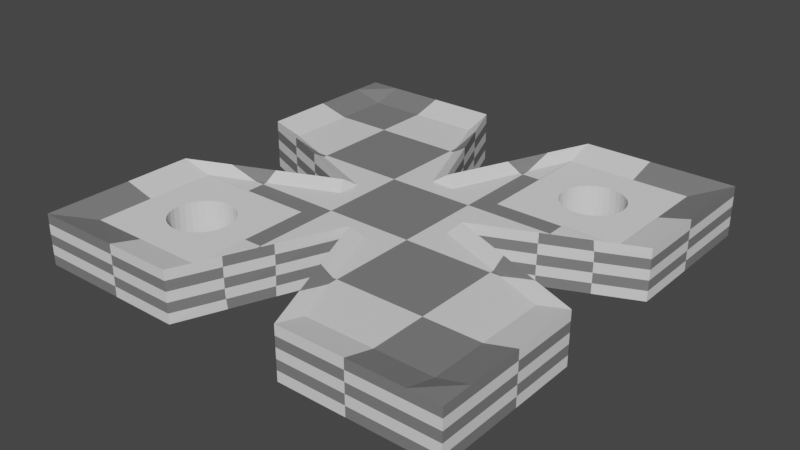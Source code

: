 # Source: Hole_2.blend  (saved by Blender 4.0.36; exported with 4.5.12 LTS)
import bpy
from mathutils import Matrix  # noqa: F401  (used for matrix-valued properties, if any)

bpy.ops.wm.read_factory_settings(use_empty=True)
scene = bpy.context.scene
scene.name = 'Scene'

# ---- collections
col_collection = bpy.data.collections.new('Collection'); scene.collection.children.link(col_collection)

# ---- materials (node trees are filled in below, after node groups)
mat_material = bpy.data.materials.new('Material')
mat_material.use_transparent_shadow = False

# ---- material node trees
mat_material.use_nodes = True; mat_material.node_tree.nodes.clear()
_N = mat_material.node_tree.nodes; _L = mat_material.node_tree.links
n0 = _N.new('ShaderNodeBsdfPrincipled'); n0.name = 'Principled BSDF'; n0.location = (10, 300)
n0.inputs[3].default_value = 1.45
n1 = _N.new('ShaderNodeOutputMaterial'); n1.name = 'Material Output'; n1.location = (300, 300)
n2 = _N.new('ShaderNodeTexChecker'); n2.name = 'Checker Texture'; n2.location = (-190, 280)
_L.new(n0.outputs[0], n1.inputs[0])
_L.new(n2.outputs[0], n0.inputs[0])
n1.is_active_output = True

# ---- world
world_world = bpy.data.worlds.new('World'); scene.world = world_world
world_world.use_nodes = True; world_world.node_tree.nodes.clear()
_N = world_world.node_tree.nodes; _L = world_world.node_tree.links
n0 = _N.new('ShaderNodeOutputWorld'); n0.name = 'World Output'; n0.location = (300, 300)
n1 = _N.new('ShaderNodeBackground'); n1.name = 'Background'; n1.location = (10, 300)
n1.inputs[0].default_value = (0.05088, 0.05088, 0.05088, 1.0)
_L.new(n1.outputs[0], n0.inputs[0])
n0.is_active_output = True
world_world.color = (0.05088, 0.05088, 0.05088)
world_world.use_sun_shadow = False
world_world.sun_shadow_jitter_overblur = 0.0

# ---- meshes
me_plane = bpy.data.meshes.new('Plane')
me_plane.from_pydata([(9.4, 4.099, 3.629), (15.59, -2.093, 3.629), (3.207, 10.29, 3.629), (9.4, 1.003, 3.629), (12.5, 4.099, 3.629), (9.4, 7.196, 3.629), (6.303, 4.099, 3.629), (15.59, 1.003, 3.629), (15.59, -5.19, 3.629), (12.5, -2.093, 3.629), (18.69, -2.093, 3.629), (3.207, -5.19, 3.629), (0.1108, -2.093, 3.629), (3.207, 13.39, 3.629), (3.207, 7.196, 3.629), (0.1108, 10.29, 3.629), (6.303, 10.29, 3.629), (15.59, 13.39, 3.629), (18.69, 10.29, 3.629), (18.69, 7.196, 3.629), (12.5, 7.196, 3.629), (12.5, 13.39, 3.629), (6.303, 7.196, 3.629), (0.1108, 7.196, 3.629), (0.1108, 13.39, 3.629), (6.303, -5.19, 3.629), (0.1108, -5.19, 3.629), (0.1108, 1.003, 3.629), (18.69, -5.19, 3.629), (12.5, -5.19, 3.629), (12.5, 1.003, 3.629), (18.69, 1.003, 3.629), (6.303, 1.003, 3.629), (6.303, 13.39, 3.629), (18.69, 13.39, 3.629), (-1.437, -2.093, 3.629), (-1.437, 10.29, 3.629), (-1.437, 7.196, 3.629), (-1.437, 13.39, 3.629), (-1.437, -5.19, 3.629), (-1.437, 1.003, 3.629), (15.59, -6.738, 3.629), (3.207, -6.738, 3.629), (6.303, -6.738, 3.629), (0.1108, -6.738, 3.629), (18.69, -6.738, 3.629), (12.5, -6.738, 3.629), (-1.437, -6.738, 3.629), (20.24, -2.093, 3.629), (20.24, 10.29, 3.629), (20.24, 7.196, 3.629), (20.24, -5.19, 3.629), (20.24, 1.003, 3.629), (20.24, 13.39, 3.629), (20.24, -6.738, 3.629), (3.207, 14.94, 3.629), (15.59, 14.94, 3.629), (12.5, 14.94, 3.629), (0.1108, 14.94, 3.629), (6.303, 14.94, 3.629), (18.69, 14.94, 3.629), (-1.437, 14.94, 3.629), (20.24, 14.94, 3.629), (9.4, 7.345, 3.629), (12.5, 7.196, 3.629), (12.5, 14.94, 3.633), (6.303, 7.196, 3.629), (9.4, 7.345, 3.629), (6.303, 14.94, 3.633), (6.303, 7.196, 3.629), (-1.437, 7.196, 3.629), (6.303, 4.099, 3.629), (6.303, 4.099, 3.629), (-1.437, 1.003, 3.629), (6.303, 1.003, 3.629), (13.1, 4.099, 3.629), (12.5, 1.003, 3.629), (20.24, 1.003, 3.629), (12.5, 7.196, 3.629), (13.1, 4.099, 3.629), (20.24, 7.196, 3.629), (6.303, 1.003, 3.629), (6.303, -6.738, 3.629), (9.4, 1.003, 3.629), (12.5, 1.003, 5.75), (12.5, 1.003, 3.629), (9.4, 1.003, 5.75), (9.4, 4.099, 5.75), (12.5, 4.099, 5.75), (15.59, -5.189, 5.75), (15.59, -2.093, 5.75), (18.69, -2.093, 5.75), (3.207, 7.196, 5.75), (3.207, 10.29, 5.75), (6.303, 10.29, 5.75), (9.4, 7.196, 5.75), (6.303, 4.099, 5.75), (15.59, 1.003, 5.75), (15.59, -6.738, 6.159), (12.5, -2.093, 5.75), (20.24, -2.093, 6.159), (3.207, -6.738, 6.159), (3.207, -5.189, 5.75), (3.207, 13.39, 5.75), (0.1108, 10.29, 5.75), (20.24, 10.29, 6.159), (18.69, 10.29, 5.75), (18.69, 7.196, 5.75), (20.24, 7.196, 6.159), (12.5, 7.196, 5.75), (15.59, 13.39, 5.75), (12.5, 13.39, 5.75), (6.303, 7.196, 5.75), (0.1108, 7.196, 5.75), (0.1108, 13.39, 5.75), (6.303, -6.738, 6.159), (6.303, -5.19, 5.75), (0.1108, -5.189, 5.75), (0.1108, -2.093, 5.75), (0.1108, -6.738, 6.159), (0.1108, 1.003, 5.75), (18.69, -5.189, 5.75), (18.69, -6.738, 6.159), (20.24, -5.189, 6.159), (12.5, -5.189, 5.75), (12.5, -6.738, 6.159), (12.5, 1.003, 5.75), (18.69, 1.003, 5.75), (20.24, 1.003, 6.159), (6.303, 1.003, 5.75), (6.303, 13.39, 5.75), (18.69, 13.39, 5.75), (20.24, 13.39, 6.159), (-1.437, -2.093, 6.159), (-1.437, 10.29, 6.159), (-1.437, 7.196, 6.159), (-1.437, 13.39, 6.159), (-1.437, -5.189, 6.159), (-1.437, 1.003, 6.159), (-1.437, 14.94, 6.159), (-1.437, -6.738, 6.159), (20.24, -6.738, 6.159), (20.24, 14.94, 6.159), (3.207, 14.94, 6.159), (15.59, 14.94, 6.159), (12.5, 14.94, 6.159), (0.1108, 14.94, 6.159), (6.303, 14.94, 6.159), (18.69, 14.94, 6.159), (9.4, 7.536, 6.159), (12.5, 7.196, 5.75), (12.5, 14.94, 6.163), (9.4, 7.536, 6.159), (6.303, 14.94, 6.163), (-1.437, 7.196, 6.159), (6.303, 7.196, 5.75), (6.016, 4.098, 6.155), (-1.437, 1.003, 6.155), (6.017, 4.099, 6.155), (6.303, 1.003, 5.75), (12.5, 1.003, 5.75), (12.83, 4.099, 6.159), (20.24, 1.003, 6.159), (12.83, 4.099, 6.159), (12.5, 7.196, 5.75), (20.24, 7.196, 6.159), (6.303, -6.738, 6.159), (6.303, 1.003, 5.75), (9.4, 0.7328, 6.159), (9.4, 0.7327, 6.159), (12.5, -6.738, 3.629), (9.4, 1.003, 3.629), (8.789, 7.196, 5.75), (10.02, 7.196, 5.75), (6.303, 4.698, 5.75), (6.303, 3.53, 5.75), (12.5, 3.505, 5.75), (12.5, 4.716, 5.75), (8.794, 1.003, 5.75), (10.0, 1.003, 5.75)], [], [(32, 6, 0, 3), (29, 9, 1, 8), (23, 15, 2, 14), (0, 5, 20, 4), (14, 2, 16, 22), (6, 22, 5, 0), (37, 36, 15, 23), (36, 38, 24, 15), (15, 24, 13, 2), (42, 11, 25, 43), (39, 35, 12, 26), (47, 39, 26, 44), (44, 26, 11, 42), (35, 40, 27, 12), (8, 1, 10, 28), (41, 8, 28, 45), (46, 29, 8, 41), (3, 0, 4, 30), (9, 30, 7, 1), (1, 7, 31, 10), (2, 13, 33, 16), (18, 34, 53, 49), (10, 31, 52, 48), (45, 28, 51, 54), (19, 18, 49, 50), (28, 10, 48, 51), (34, 60, 62, 53), (17, 56, 60, 34), (13, 55, 59, 33), (38, 61, 58, 24), (21, 57, 56, 17), (24, 58, 55, 13), (63, 65, 64), (66, 68, 67), (69, 71, 70), (72, 74, 73), (75, 77, 76), (78, 80, 79), (81, 83, 82), (85, 171, 169, 179, 84), (129, 86, 87, 96), (124, 89, 90, 99), (113, 92, 93, 104), (87, 88, 109, 95), (92, 112, 94, 93), (96, 87, 95, 172, 112), (135, 113, 104, 134), (134, 104, 114, 136), (104, 93, 103, 114), (101, 115, 116, 102), (137, 117, 118, 133), (140, 119, 117, 137), (119, 101, 102, 117), (133, 118, 120, 138), (89, 121, 91, 90), (98, 122, 121, 89), (125, 98, 89, 124), (86, 126, 88, 87), (99, 90, 97, 126), (90, 91, 127, 97), (93, 94, 130, 103), (106, 105, 132, 131), (91, 100, 128, 127), (122, 141, 123, 121), (107, 108, 105, 106), (121, 123, 100, 91), (131, 132, 142, 148), (110, 131, 148, 144), (103, 130, 147, 143), (136, 114, 146, 139), (111, 110, 144, 145), (114, 103, 143, 146), (151, 149, 173, 111), (173, 164, 111), (116, 178, 167), (160, 179, 124), (52, 128, 100, 48), (32, 6, 96, 129), (22, 14, 92, 112), (51, 123, 141, 54), (3, 32, 129, 86), (22, 5, 95, 172, 112), (74, 72, 158, 175, 159), (49, 105, 108, 50), (33, 16, 94, 130), (75, 76, 160, 176, 161), (48, 100, 123, 51), (14, 23, 113, 92), (62, 142, 132, 53), (18, 34, 131, 106), (77, 75, 161, 162), (34, 17, 110, 131), (78, 79, 163, 177, 164), (25, 43, 115, 116), (79, 80, 165, 163), (21, 57, 145, 111), (11, 25, 116, 102), (12, 26, 117, 118), (59, 33, 130, 147), (23, 37, 135, 113), (82, 83, 168, 166), (26, 11, 102, 117), (83, 81, 167, 178, 168), (60, 148, 142, 62), (27, 12, 118, 120), (56, 144, 148, 60), (40, 27, 120, 138), (55, 143, 147, 59), (35, 133, 138, 40), (171, 85, 170), (61, 139, 146, 58), (39, 137, 133, 35), (57, 145, 144, 56), (36, 134, 136, 38), (58, 146, 143, 55), (38, 136, 139, 61), (29, 9, 99, 124), (63, 64, 150, 173, 149), (37, 135, 134, 36), (46, 29, 124, 125), (47, 140, 137, 39), (65, 63, 149, 151), (41, 98, 125, 46), (4, 30, 126, 88), (19, 18, 106, 107), (155, 172, 130), (45, 122, 98, 41), (9, 30, 126, 99), (50, 19, 107, 108), (67, 68, 153, 152), (42, 101, 119, 44), (30, 3, 86, 126), (20, 4, 88, 109), (44, 119, 140, 47), (30, 7, 97, 126), (5, 20, 109, 95), (174, 155, 113), (43, 115, 101, 42), (17, 21, 111, 110), (70, 71, 156, 154), (54, 141, 122, 45), (7, 31, 127, 97), (16, 22, 112, 94), (71, 69, 155, 174, 156), (53, 132, 105, 49), (31, 52, 128, 127), (6, 22, 112, 96), (72, 73, 157, 158), (169, 171, 170, 125), (156, 174, 113, 154), (157, 120, 175, 158), (174, 158, 175, 96), (175, 120, 167), (166, 168, 178, 116), (169, 125, 124, 179), (178, 169, 179, 86), (160, 127, 176), (177, 107, 164), (165, 107, 177, 163), (176, 127, 162, 161), (163, 177, 88, 176), (152, 153, 130, 172), (95, 173, 152, 172), (79, 85, 4, 78), (67, 78, 5, 69)])
_uv = me_plane.uv_layers.new(name='UVMap')
_uv.uv.foreach_set('vector', [0.375, 0.375, 0.375, 0.5, 0.5, 0.5, 0.5, 0.375, 0.625, 0.125, 0.625, 0.25, 0.75, 0.25, 0.75, 0.125, 0.125, 0.625, 0.125, 0.75, 0.25, 0.75, 0.25, 0.625, 0.5, 0.5, 0.5, 0.625, 0.625, 0.625, 0.625, 0.5, 0.25, 0.625, 0.25, 0.75, 0.375, 0.75, 0.375, 0.625, 0.375, 0.5, 0.375, 0.625, 0.5, 0.625, 0.5, 0.5, 0.0625, 0.625, 0.0625, 0.75, 0.125, 0.75, 0.125, 0.625, 0.0625, 0.75, 0.0625, 0.875, 0.125, 0.875, 0.125, 0.75, 0.125, 0.75, 0.125, 0.875, 0.25, 0.875, 0.25, 0.75, 0.25, 0.0625, 0.25, 0.125, 0.375, 0.125, 0.375, 0.0625, 0.0625, 0.125, 0.0625, 0.25, 0.125, 0.25, 0.125, 0.125, 0.0625, 0.0625, 0.0625, 0.125, 0.125, 0.125, 0.125, 0.0625, 0.125, 0.0625, 0.125, 0.125, 0.25, 0.125, 0.25, 0.0625, 0.0625, 0.25, 0.0625, 0.375, 0.125, 0.375, 0.125, 0.25, 0.75, 0.125, 0.75, 0.25, 0.875, 0.25, 0.875, 0.125, 0.75, 0.0625, 0.75, 0.125, 0.875, 0.125, 0.875, 0.0625, 0.625, 0.0625, 0.625, 0.125, 0.75, 0.125, 0.75, 0.0625, 0.5, 0.375, 0.5, 0.5, 0.625, 0.5, 0.625, 0.375, 0.625, 0.25, 0.625, 0.375, 0.75, 0.375, 0.75, 0.25, 0.75, 0.25, 0.75, 0.375, 0.875, 0.375, 0.875, 0.25, 0.25, 0.75, 0.25, 0.875, 0.375, 0.875, 0.375, 0.75, 0.875, 0.75, 0.875, 0.875, 0.9375, 0.875, 0.9375, 0.75, 0.875, 0.25, 0.875, 0.375, 0.9375, 0.375, 0.9375, 0.25, 0.875, 0.0625, 0.875, 0.125, 0.9375, 0.125, 0.9375, 0.0625, 0.875, 0.625, 0.875, 0.75, 0.9375, 0.75, 0.9375, 0.625, 0.875, 0.125, 0.875, 0.25, 0.9375, 0.25, 0.9375, 0.125, 0.875, 0.875, 0.875, 0.9375, 0.9375, 0.9375, 0.9375, 0.875, 0.75, 0.875, 0.75, 0.9375, 0.875, 0.9375, 0.875, 0.875, 0.25, 0.875, 0.25, 0.9375, 0.375, 0.9375, 0.375, 0.875, 0.0625, 0.875, 0.0625, 0.9375, 0.125, 0.9375, 0.125, 0.875, 0.625, 0.875, 0.625, 0.9375, 0.75, 0.9375, 0.75, 0.875, 0.125, 0.875, 0.125, 0.9375, 0.25, 0.9375, 0.25, 0.875, 0.0, 0.0, 1.0, 1.0, 1.0, 0.0, 0.0, 0.0, 1.0, 1.0, 1.0, 0.0, 0.0, 0.0, 1.0, 1.0, 1.0, 0.0, 0.0, 0.0, 1.0, 1.0, 1.0, 0.0, 0.0, 0.0, 1.0, 1.0, 1.0, 0.0, 0.0, 0.0, 1.0, 1.0, 1.0, 0.0, 0.0, 0.0, 1.0, 1.0, 1.0, 0.0, 1.0, 1.0, 0.0, 0.0, 0.0, 0.0, 0.5, 0.5, 1.0, 1.0, 0.375, 0.375, 0.5, 0.375, 0.5, 0.5, 0.375, 0.5, 0.625, 0.125, 0.75, 0.125, 0.75, 0.25, 0.625, 0.25, 0.125, 0.625, 0.25, 0.625, 0.25, 0.75, 0.125, 0.75, 0.5, 0.5, 0.625, 0.5, 0.625, 0.625, 0.5, 0.625, 0.25, 0.625, 0.375, 0.625, 0.375, 0.75, 0.25, 0.75, 0.375, 0.5, 0.5, 0.5, 0.5, 0.625, 0.4375, 0.625, 0.375, 0.625, 0.0625, 0.625, 0.125, 0.625, 0.125, 0.75, 0.0625, 0.75, 0.0625, 0.75, 0.125, 0.75, 0.125, 0.875, 0.0625, 0.875, 0.125, 0.75, 0.25, 0.75, 0.25, 0.875, 0.125, 0.875, 0.25, 0.0625, 0.375, 0.0625, 0.375, 0.125, 0.25, 0.125, 0.0625, 0.125, 0.125, 0.125, 0.125, 0.25, 0.0625, 0.25, 0.0625, 0.0625, 0.125, 0.0625, 0.125, 0.125, 0.0625, 0.125, 0.125, 0.0625, 0.25, 0.0625, 0.25, 0.125, 0.125, 0.125, 0.0625, 0.25, 0.125, 0.25, 0.125, 0.375, 0.0625, 0.375, 0.75, 0.125, 0.875, 0.125, 0.875, 0.25, 0.75, 0.25, 0.75, 0.0625, 0.875, 0.0625, 0.875, 0.125, 0.75, 0.125, 0.625, 0.0625, 0.75, 0.0625, 0.75, 0.125, 0.625, 0.125, 0.5, 0.375, 0.625, 0.375, 0.625, 0.5, 0.5, 0.5, 0.625, 0.25, 0.75, 0.25, 0.75, 0.375, 0.625, 0.375, 0.75, 0.25, 0.875, 0.25, 0.875, 0.375, 0.75, 0.375, 0.25, 0.75, 0.375, 0.75, 0.375, 0.875, 0.25, 0.875, 0.875, 0.75, 0.9375, 0.75, 0.9375, 0.875, 0.875, 0.875, 0.875, 0.25, 0.9375, 0.25, 0.9375, 0.375, 0.875, 0.375, 0.875, 0.0625, 0.9375, 0.0625, 0.9375, 0.125, 0.875, 0.125, 0.875, 0.625, 0.9375, 0.625, 0.9375, 0.75, 0.875, 0.75, 0.875, 0.125, 0.9375, 0.125, 0.9375, 0.25, 0.875, 0.25, 0.875, 0.875, 0.9375, 0.875, 0.9375, 0.9375, 0.875, 0.9375, 0.75, 0.875, 0.875, 0.875, 0.875, 0.9375, 0.75, 0.9375, 0.25, 0.875, 0.375, 0.875, 0.375, 0.9375, 0.25, 0.9375, 0.0625, 0.875, 0.125, 0.875, 0.125, 0.9375, 0.0625, 0.9375, 0.625, 0.875, 0.75, 0.875, 0.75, 0.9375, 0.625, 0.9375, 0.125, 0.875, 0.25, 0.875, 0.25, 0.9375, 0.125, 0.9375, 1.0, 1.0, 0.0, 0.0, 0.0, 0.0, 0.0, 0.0, 0.0, 0.0, 0.0, 0.0, 0.0, 0.0, 0.0, 0.0, 0.5, 0.5, 0.0, 0.0, 0.0, 0.0, 0.0, 0.0, 0.0, 0.0, 0.9375, 0.375, 0.9375, 0.375, 0.9375, 0.25, 0.9375, 0.25, 0.375, 0.375, 0.375, 0.5, 0.375, 0.5, 0.375, 0.375, 0.375, 0.625, 0.25, 0.625, 0.25, 0.625, 0.375, 0.625, 0.9375, 0.125, 0.9375, 0.125, 0.9375, 0.0625, 0.9375, 0.0625, 0.5, 0.375, 0.375, 0.375, 0.375, 0.375, 0.5, 0.375, 0.375, 0.625, 0.5, 0.625, 0.5, 0.625, 0.4375, 0.625, 0.375, 0.625, 1.0, 1.0, 0.0, 0.0, 0.0, 0.0, 0.5, 0.5, 1.0, 1.0, 0.9375, 0.75, 0.9375, 0.75, 0.9375, 0.625, 0.9375, 0.625, 0.375, 0.875, 0.375, 0.75, 0.375, 0.75, 0.375, 0.875, 0.0, 0.0, 1.0, 0.0, 1.0, 0.0, 0.5, 0.0, 0.0, 0.0, 0.9375, 0.25, 0.9375, 0.25, 0.9375, 0.125, 0.9375, 0.125, 0.25, 0.625, 0.125, 0.625, 0.125, 0.625, 0.25, 0.625, 0.9375, 0.9375, 0.9375, 0.9375, 0.9375, 0.875, 0.9375, 0.875, 0.875, 0.75, 0.875, 0.875, 0.875, 0.875, 0.875, 0.75, 1.0, 1.0, 0.0, 0.0, 0.0, 0.0, 1.0, 1.0, 0.875, 0.875, 0.75, 0.875, 0.75, 0.875, 0.875, 0.875, 0.0, 0.0, 1.0, 0.0, 1.0, 0.0, 0.5, 0.0, 0.0, 0.0, 0.375, 0.125, 0.375, 0.0625, 0.375, 0.0625, 0.375, 0.125, 1.0, 0.0, 1.0, 1.0, 1.0, 1.0, 1.0, 0.0, 0.625, 0.875, 0.625, 0.9375, 0.625, 0.9375, 0.625, 0.875, 0.25, 0.125, 0.375, 0.125, 0.375, 0.125, 0.25, 0.125, 0.125, 0.25, 0.125, 0.125, 0.125, 0.125, 0.125, 0.25, 0.375, 0.9375, 0.375, 0.875, 0.375, 0.875, 0.375, 0.9375, 0.125, 0.625, 0.0625, 0.625, 0.0625, 0.625, 0.125, 0.625, 1.0, 0.0, 1.0, 1.0, 1.0, 1.0, 1.0, 0.0, 0.125, 0.125, 0.25, 0.125, 0.25, 0.125, 0.125, 0.125, 1.0, 1.0, 0.0, 0.0, 0.0, 0.0, 0.5, 0.5, 1.0, 1.0, 0.875, 0.9375, 0.875, 0.9375, 0.9375, 0.9375, 0.9375, 0.9375, 0.125, 0.375, 0.125, 0.25, 0.125, 0.25, 0.125, 0.375, 0.75, 0.9375, 0.75, 0.9375, 0.875, 0.9375, 0.875, 0.9375, 0.0625, 0.375, 0.125, 0.375, 0.125, 0.375, 0.0625, 0.375, 0.25, 0.9375, 0.25, 0.9375, 0.375, 0.9375, 0.375, 0.9375, 0.0625, 0.25, 0.0625, 0.25, 0.0625, 0.375, 0.0625, 0.375, 0.0, 0.0, 1.0, 1.0, 1.0, 0.0, 0.0625, 0.9375, 0.0625, 0.9375, 0.125, 0.9375, 0.125, 0.9375, 0.0625, 0.125, 0.0625, 0.125, 0.0625, 0.25, 0.0625, 0.25, 0.625, 0.9375, 0.625, 0.9375, 0.75, 0.9375, 0.75, 0.9375, 0.0625, 0.75, 0.0625, 0.75, 0.0625, 0.875, 0.0625, 0.875, 0.125, 0.9375, 0.125, 0.9375, 0.25, 0.9375, 0.25, 0.9375, 0.0625, 0.875, 0.0625, 0.875, 0.0625, 0.9375, 0.0625, 0.9375, 0.625, 0.125, 0.625, 0.25, 0.625, 0.25, 0.625, 0.125, 0.0, 0.0, 1.0, 0.0, 1.0, 0.0, 0.5, 0.0, 0.0, 0.0, 0.0625, 0.625, 0.0625, 0.625, 0.0625, 0.75, 0.0625, 0.75, 0.625, 0.0625, 0.625, 0.125, 0.625, 0.125, 0.625, 0.0625, 0.0625, 0.0625, 0.0625, 0.0625, 0.0625, 0.125, 0.0625, 0.125, 1.0, 1.0, 0.0, 0.0, 0.0, 0.0, 1.0, 1.0, 0.75, 0.0625, 0.75, 0.0625, 0.625, 0.0625, 0.625, 0.0625, 0.625, 0.5, 0.625, 0.375, 0.625, 0.375, 0.625, 0.5, 0.875, 0.625, 0.875, 0.75, 0.875, 0.75, 0.875, 0.625, 0.0, 0.0, 0.0, 0.0, 0.0, 0.0, 0.875, 0.0625, 0.875, 0.0625, 0.75, 0.0625, 0.75, 0.0625, 0.625, 0.25, 0.625, 0.375, 0.625, 0.375, 0.625, 0.25, 0.9375, 0.625, 0.875, 0.625, 0.875, 0.625, 0.9375, 0.625, 1.0, 0.0, 1.0, 1.0, 1.0, 1.0, 1.0, 0.0, 0.25, 0.0625, 0.25, 0.0625, 0.125, 0.0625, 0.125, 0.0625, 0.625, 0.375, 0.5, 0.375, 0.5, 0.375, 0.625, 0.375, 0.625, 0.625, 0.625, 0.5, 0.625, 0.5, 0.625, 0.625, 0.125, 0.0625, 0.125, 0.0625, 0.0625, 0.0625, 0.0625, 0.0625, 0.625, 0.375, 0.75, 0.375, 0.75, 0.375, 0.625, 0.375, 0.5, 0.625, 0.625, 0.625, 0.625, 0.625, 0.5, 0.625, 0.5, 0.5, 0.0, 0.0, 0.0, 0.0, 0.375, 0.0625, 0.375, 0.0625, 0.25, 0.0625, 0.25, 0.0625, 0.75, 0.875, 0.625, 0.875, 0.625, 0.875, 0.75, 0.875, 1.0, 0.0, 1.0, 1.0, 1.0, 1.0, 1.0, 0.0, 0.9375, 0.0625, 0.9375, 0.0625, 0.875, 0.0625, 0.875, 0.0625, 0.75, 0.375, 0.875, 0.375, 0.875, 0.375, 0.75, 0.375, 0.375, 0.75, 0.375, 0.625, 0.375, 0.625, 0.375, 0.75, 1.0, 1.0, 0.0, 0.0, 0.0, 0.0, 0.5, 0.5, 1.0, 1.0, 0.9375, 0.875, 0.9375, 0.875, 0.9375, 0.75, 0.9375, 0.75, 0.875, 0.375, 0.9375, 0.375, 0.9375, 0.375, 0.875, 0.375, 0.375, 0.5, 0.375, 0.625, 0.375, 0.625, 0.375, 0.5, 0.0, 0.0, 1.0, 0.0, 1.0, 0.0, 0.0, 0.0, 0.0, 0.0, 0.0, 0.0, 1.0, 0.0, 0.0, 0.0, 1.0, 1.0, 0.5, 0.5, 0.0, 0.0, 1.0, 0.0, 0.0, 0.0, 0.0, 0.0, 0.0, 0.0, 0.0, 0.0, 0.0, 0.0, 0.0, 0.0, 0.5, 0.5, 0.0, 0.0, 0.0, 0.0, 0.0, 0.0, 0.0, 0.0, 1.0, 0.0, 1.0, 1.0, 0.5, 0.5, 0.0, 0.0, 0.0, 0.0, 0.0, 0.0, 0.0, 0.0, 0.0, 0.0, 0.0, 0.0, 0.0, 0.0, 0.5, 0.5, 0.0, 0.0, 1.0, 0.0, 0.0, 0.0, 0.5, 0.0, 0.5, 0.0, 0.0, 0.0, 0.0, 0.0, 1.0, 1.0, 0.0, 0.0, 0.5, 0.0, 1.0, 0.0, 0.5, 0.0, 0.0, 0.0, 1.0, 1.0, 0.0, 0.0, 1.0, 0.0, 0.5, 0.0, 0.0, 0.0, 0.0, 0.0, 1.0, 0.0, 1.0, 1.0, 0.0, 0.0, 0.0, 0.0, 0.0, 0.0, 0.0, 0.0, 0.0, 0.0, 0.0, 0.0, 1.0, 0.0, 0.0, 0.0, 0.0, 0.0, 0.0, 0.0, 0.0, 0.0, 0.0, 0.0, 0.0, 0.0, 0.0, 0.0])
_uv.active_render = True
_uv = me_plane.uv_layers.new(name='UVMap.001')
_uv.uv.foreach_set('vector', [0.375, 0.375, 0.375, 0.5, 0.5, 0.5, 0.5, 0.375, 0.625, 0.125, 0.625, 0.25, 0.75, 0.25, 0.75, 0.125, 0.125, 0.625, 0.125, 0.75, 0.25, 0.75, 0.25, 0.625, 0.5, 0.5, 0.5, 0.625, 0.625, 0.625, 0.625, 0.5, 0.25, 0.625, 0.25, 0.75, 0.375, 0.75, 0.375, 0.625, 0.375, 0.5, 0.375, 0.625, 0.5, 0.625, 0.5, 0.5, 0.0625, 0.625, 0.0625, 0.75, 0.125, 0.75, 0.125, 0.625, 0.0625, 0.75, 0.0625, 0.875, 0.125, 0.875, 0.125, 0.75, 0.125, 0.75, 0.125, 0.875, 0.25, 0.875, 0.25, 0.75, 0.25, 0.0625, 0.25, 0.125, 0.375, 0.125, 0.375, 0.0625, 0.0625, 0.125, 0.0625, 0.25, 0.125, 0.25, 0.125, 0.125, 0.0625, 0.0625, 0.0625, 0.125, 0.125, 0.125, 0.125, 0.0625, 0.125, 0.0625, 0.125, 0.125, 0.25, 0.125, 0.25, 0.0625, 0.0625, 0.25, 0.0625, 0.375, 0.125, 0.375, 0.125, 0.25, 0.75, 0.125, 0.75, 0.25, 0.875, 0.25, 0.875, 0.125, 0.75, 0.0625, 0.75, 0.125, 0.875, 0.125, 0.875, 0.0625, 0.625, 0.0625, 0.625, 0.125, 0.75, 0.125, 0.75, 0.0625, 0.5, 0.375, 0.5, 0.5, 0.625, 0.5, 0.625, 0.375, 0.625, 0.25, 0.625, 0.375, 0.75, 0.375, 0.75, 0.25, 0.75, 0.25, 0.75, 0.375, 0.875, 0.375, 0.875, 0.25, 0.25, 0.75, 0.25, 0.875, 0.375, 0.875, 0.375, 0.75, 0.875, 0.75, 0.875, 0.875, 0.9375, 0.875, 0.9375, 0.75, 0.875, 0.25, 0.875, 0.375, 0.9375, 0.375, 0.9375, 0.25, 0.875, 0.0625, 0.875, 0.125, 0.9375, 0.125, 0.9375, 0.0625, 0.875, 0.625, 0.875, 0.75, 0.9375, 0.75, 0.9375, 0.625, 0.875, 0.125, 0.875, 0.25, 0.9375, 0.25, 0.9375, 0.125, 0.875, 0.875, 0.875, 0.9375, 0.9375, 0.9375, 0.9375, 0.875, 0.75, 0.875, 0.75, 0.9375, 0.875, 0.9375, 0.875, 0.875, 0.25, 0.875, 0.25, 0.9375, 0.375, 0.9375, 0.375, 0.875, 0.0625, 0.875, 0.0625, 0.9375, 0.125, 0.9375, 0.125, 0.875, 0.625, 0.875, 0.625, 0.9375, 0.75, 0.9375, 0.75, 0.875, 0.125, 0.875, 0.125, 0.9375, 0.25, 0.9375, 0.25, 0.875, 0.0, 0.0, 1.0, 1.0, 1.0, 0.0, 0.0, 0.0, 1.0, 1.0, 1.0, 0.0, 0.0, 0.0, 1.0, 1.0, 1.0, 0.0, 0.0, 0.0, 1.0, 1.0, 1.0, 0.0, 0.0, 0.0, 1.0, 1.0, 1.0, 0.0, 0.0, 0.0, 1.0, 1.0, 1.0, 0.0, 0.0, 0.0, 1.0, 1.0, 1.0, 0.0, 1.0, 1.0, 0.0, 0.0, 0.0, 0.0, 0.5, 0.5, 1.0, 1.0, 0.375, 0.375, 0.5, 0.375, 0.5, 0.5, 0.375, 0.5, 0.625, 0.125, 0.75, 0.125, 0.75, 0.25, 0.625, 0.25, 0.125, 0.625, 0.25, 0.625, 0.25, 0.75, 0.125, 0.75, 0.5, 0.5, 0.625, 0.5, 0.625, 0.625, 0.5, 0.625, 0.25, 0.625, 0.375, 0.625, 0.375, 0.75, 0.25, 0.75, 0.375, 0.5, 0.5, 0.5, 0.5, 0.625, 0.4375, 0.625, 0.375, 0.625, 0.0625, 0.625, 0.125, 0.625, 0.125, 0.75, 0.0625, 0.75, 0.0625, 0.75, 0.125, 0.75, 0.125, 0.875, 0.0625, 0.875, 0.125, 0.75, 0.25, 0.75, 0.25, 0.875, 0.125, 0.875, 0.25, 0.0625, 0.375, 0.0625, 0.375, 0.125, 0.25, 0.125, 0.0625, 0.125, 0.125, 0.125, 0.125, 0.25, 0.0625, 0.25, 0.0625, 0.0625, 0.125, 0.0625, 0.125, 0.125, 0.0625, 0.125, 0.125, 0.0625, 0.25, 0.0625, 0.25, 0.125, 0.125, 0.125, 0.0625, 0.25, 0.125, 0.25, 0.125, 0.375, 0.0625, 0.375, 0.75, 0.125, 0.875, 0.125, 0.875, 0.25, 0.75, 0.25, 0.75, 0.0625, 0.875, 0.0625, 0.875, 0.125, 0.75, 0.125, 0.625, 0.0625, 0.75, 0.0625, 0.75, 0.125, 0.625, 0.125, 0.5, 0.375, 0.625, 0.375, 0.625, 0.5, 0.5, 0.5, 0.625, 0.25, 0.75, 0.25, 0.75, 0.375, 0.625, 0.375, 0.75, 0.25, 0.875, 0.25, 0.875, 0.375, 0.75, 0.375, 0.25, 0.75, 0.375, 0.75, 0.375, 0.875, 0.25, 0.875, 0.875, 0.75, 0.9375, 0.75, 0.9375, 0.875, 0.875, 0.875, 0.875, 0.25, 0.9375, 0.25, 0.9375, 0.375, 0.875, 0.375, 0.875, 0.0625, 0.9375, 0.0625, 0.9375, 0.125, 0.875, 0.125, 0.875, 0.625, 0.9375, 0.625, 0.9375, 0.75, 0.875, 0.75, 0.875, 0.125, 0.9375, 0.125, 0.9375, 0.25, 0.875, 0.25, 0.875, 0.875, 0.9375, 0.875, 0.9375, 0.9375, 0.875, 0.9375, 0.75, 0.875, 0.875, 0.875, 0.875, 0.9375, 0.75, 0.9375, 0.25, 0.875, 0.375, 0.875, 0.375, 0.9375, 0.25, 0.9375, 0.0625, 0.875, 0.125, 0.875, 0.125, 0.9375, 0.0625, 0.9375, 0.625, 0.875, 0.75, 0.875, 0.75, 0.9375, 0.625, 0.9375, 0.125, 0.875, 0.25, 0.875, 0.25, 0.9375, 0.125, 0.9375, 1.0, 1.0, 0.0, 0.0, 0.0, 0.0, 0.0, 0.0, 0.0, 0.0, 0.0, 0.0, 0.0, 0.0, 0.0, 0.0, 0.5, 0.5, 0.0, 0.0, 0.0, 0.0, 0.0, 0.0, 0.0, 0.0, 0.9375, 0.375, 0.9375, 0.375, 0.9375, 0.25, 0.9375, 0.25, 0.375, 0.375, 0.375, 0.5, 0.375, 0.5, 0.375, 0.375, 0.375, 0.625, 0.25, 0.625, 0.25, 0.625, 0.375, 0.625, 0.9375, 0.125, 0.9375, 0.125, 0.9375, 0.0625, 0.9375, 0.0625, 0.5, 0.375, 0.375, 0.375, 0.375, 0.375, 0.5, 0.375, 0.375, 0.625, 0.5, 0.625, 0.5, 0.625, 0.4375, 0.625, 0.375, 0.625, 1.0, 1.0, 0.0, 0.0, 0.0, 0.0, 0.5, 0.5, 1.0, 1.0, 0.9375, 0.75, 0.9375, 0.75, 0.9375, 0.625, 0.9375, 0.625, 0.375, 0.875, 0.375, 0.75, 0.375, 0.75, 0.375, 0.875, 0.0, 0.0, 1.0, 0.0, 1.0, 0.0, 0.5, 0.0, 0.0, 0.0, 0.9375, 0.25, 0.9375, 0.25, 0.9375, 0.125, 0.9375, 0.125, 0.25, 0.625, 0.125, 0.625, 0.125, 0.625, 0.25, 0.625, 0.9375, 0.9375, 0.9375, 0.9375, 0.9375, 0.875, 0.9375, 0.875, 0.875, 0.75, 0.875, 0.875, 0.875, 0.875, 0.875, 0.75, 1.0, 1.0, 0.0, 0.0, 0.0, 0.0, 1.0, 1.0, 0.875, 0.875, 0.75, 0.875, 0.75, 0.875, 0.875, 0.875, 0.0, 0.0, 1.0, 0.0, 1.0, 0.0, 0.5, 0.0, 0.0, 0.0, 0.375, 0.125, 0.375, 0.0625, 0.375, 0.0625, 0.375, 0.125, 1.0, 0.0, 1.0, 1.0, 1.0, 1.0, 1.0, 0.0, 0.625, 0.875, 0.625, 0.9375, 0.625, 0.9375, 0.625, 0.875, 0.25, 0.125, 0.375, 0.125, 0.375, 0.125, 0.25, 0.125, 0.125, 0.25, 0.125, 0.125, 0.125, 0.125, 0.125, 0.25, 0.375, 0.9375, 0.375, 0.875, 0.375, 0.875, 0.375, 0.9375, 0.125, 0.625, 0.0625, 0.625, 0.0625, 0.625, 0.125, 0.625, 1.0, 0.0, 1.0, 1.0, 1.0, 1.0, 1.0, 0.0, 0.125, 0.125, 0.25, 0.125, 0.25, 0.125, 0.125, 0.125, 1.0, 1.0, 0.0, 0.0, 0.0, 0.0, 0.5, 0.5, 1.0, 1.0, 0.875, 0.9375, 0.875, 0.9375, 0.9375, 0.9375, 0.9375, 0.9375, 0.125, 0.375, 0.125, 0.25, 0.125, 0.25, 0.125, 0.375, 0.75, 0.9375, 0.75, 0.9375, 0.875, 0.9375, 0.875, 0.9375, 0.0625, 0.375, 0.125, 0.375, 0.125, 0.375, 0.0625, 0.375, 0.25, 0.9375, 0.25, 0.9375, 0.375, 0.9375, 0.375, 0.9375, 0.0625, 0.25, 0.0625, 0.25, 0.0625, 0.375, 0.0625, 0.375, 0.0, 0.0, 1.0, 1.0, 1.0, 0.0, 0.0625, 0.9375, 0.0625, 0.9375, 0.125, 0.9375, 0.125, 0.9375, 0.0625, 0.125, 0.0625, 0.125, 0.0625, 0.25, 0.0625, 0.25, 0.625, 0.9375, 0.625, 0.9375, 0.75, 0.9375, 0.75, 0.9375, 0.0625, 0.75, 0.0625, 0.75, 0.0625, 0.875, 0.0625, 0.875, 0.125, 0.9375, 0.125, 0.9375, 0.25, 0.9375, 0.25, 0.9375, 0.0625, 0.875, 0.0625, 0.875, 0.0625, 0.9375, 0.0625, 0.9375, 0.625, 0.125, 0.625, 0.25, 0.625, 0.25, 0.625, 0.125, 0.0, 0.0, 1.0, 0.0, 1.0, 0.0, 0.5, 0.0, 0.0, 0.0, 0.0625, 0.625, 0.0625, 0.625, 0.0625, 0.75, 0.0625, 0.75, 0.625, 0.0625, 0.625, 0.125, 0.625, 0.125, 0.625, 0.0625, 0.0625, 0.0625, 0.0625, 0.0625, 0.0625, 0.125, 0.0625, 0.125, 1.0, 1.0, 0.0, 0.0, 0.0, 0.0, 1.0, 1.0, 0.75, 0.0625, 0.75, 0.0625, 0.625, 0.0625, 0.625, 0.0625, 0.625, 0.5, 0.625, 0.375, 0.625, 0.375, 0.625, 0.5, 0.875, 0.625, 0.875, 0.75, 0.875, 0.75, 0.875, 0.625, 0.0, 0.0, 0.0, 0.0, 0.0, 0.0, 0.875, 0.0625, 0.875, 0.0625, 0.75, 0.0625, 0.75, 0.0625, 0.625, 0.25, 0.625, 0.375, 0.625, 0.375, 0.625, 0.25, 0.9375, 0.625, 0.875, 0.625, 0.875, 0.625, 0.9375, 0.625, 1.0, 0.0, 1.0, 1.0, 1.0, 1.0, 1.0, 0.0, 0.25, 0.0625, 0.25, 0.0625, 0.125, 0.0625, 0.125, 0.0625, 0.625, 0.375, 0.5, 0.375, 0.5, 0.375, 0.625, 0.375, 0.625, 0.625, 0.625, 0.5, 0.625, 0.5, 0.625, 0.625, 0.125, 0.0625, 0.125, 0.0625, 0.0625, 0.0625, 0.0625, 0.0625, 0.625, 0.375, 0.75, 0.375, 0.75, 0.375, 0.625, 0.375, 0.5, 0.625, 0.625, 0.625, 0.625, 0.625, 0.5, 0.625, 0.5, 0.5, 0.0, 0.0, 0.0, 0.0, 0.375, 0.0625, 0.375, 0.0625, 0.25, 0.0625, 0.25, 0.0625, 0.75, 0.875, 0.625, 0.875, 0.625, 0.875, 0.75, 0.875, 1.0, 0.0, 1.0, 1.0, 1.0, 1.0, 1.0, 0.0, 0.9375, 0.0625, 0.9375, 0.0625, 0.875, 0.0625, 0.875, 0.0625, 0.75, 0.375, 0.875, 0.375, 0.875, 0.375, 0.75, 0.375, 0.375, 0.75, 0.375, 0.625, 0.375, 0.625, 0.375, 0.75, 1.0, 1.0, 0.0, 0.0, 0.0, 0.0, 0.5, 0.5, 1.0, 1.0, 0.9375, 0.875, 0.9375, 0.875, 0.9375, 0.75, 0.9375, 0.75, 0.875, 0.375, 0.9375, 0.375, 0.9375, 0.375, 0.875, 0.375, 0.375, 0.5, 0.375, 0.625, 0.375, 0.625, 0.375, 0.5, 0.0, 0.0, 1.0, 0.0, 1.0, 0.0, 0.0, 0.0, 0.0, 0.0, 0.0, 0.0, 1.0, 0.0, 0.0, 0.0, 1.0, 1.0, 0.5, 0.5, 0.0, 0.0, 1.0, 0.0, 0.0, 0.0, 0.0, 0.0, 0.0, 0.0, 0.0, 0.0, 0.0, 0.0, 0.0, 0.0, 0.5, 0.5, 0.0, 0.0, 0.0, 0.0, 0.0, 0.0, 0.0, 0.0, 1.0, 0.0, 1.0, 1.0, 0.5, 0.5, 0.0, 0.0, 0.0, 0.0, 0.0, 0.0, 0.0, 0.0, 0.0, 0.0, 0.0, 0.0, 0.0, 0.0, 0.5, 0.5, 0.0, 0.0, 1.0, 0.0, 0.0, 0.0, 0.5, 0.0, 0.5, 0.0, 0.0, 0.0, 0.0, 0.0, 1.0, 1.0, 0.0, 0.0, 0.5, 0.0, 1.0, 0.0, 0.5, 0.0, 0.0, 0.0, 1.0, 1.0, 0.0, 0.0, 1.0, 0.0, 0.5, 0.0, 0.0, 0.0, 0.0, 0.0, 1.0, 0.0, 1.0, 1.0, 0.0, 0.0, 0.0, 0.0, 0.0, 0.0, 0.0, 0.0, 0.0, 0.0, 0.0, 0.0, 1.0, 0.0, 0.0, 0.0, 0.0, 0.0, 0.0, 0.0, 0.0, 0.0, 0.0, 0.0, 0.0, 0.0, 0.0, 0.0])
me_plane.materials.append(mat_material)
me_plane.update()
me_plane_001 = bpy.data.meshes.new('Plane.001')
me_plane_001.from_pydata([(-0.5, -0.25, 0.0), (-0.5, -0.75, 0.0), (-0.75, -0.5, 0.0), (-0.25, -0.5, 0.0), (-0.25, -0.75, 0.0), (-0.75, -0.75, 0.0), (-0.75, -0.25, 0.0), (-0.25, -0.25, 0.0), (-0.4982, -0.3737, -0.004276), (-0.5227, -0.3761, -0.004276), (-0.5463, -0.3833, -0.004276), (-0.5681, -0.3949, -0.004276), (-0.5872, -0.4106, -0.004276), (-0.6028, -0.4297, -0.004276), (-0.6145, -0.4514, -0.004276), (-0.6216, -0.4751, -0.004276), (-0.6241, -0.4996, -0.004276), (-0.6216, -0.5242, -0.004276), (-0.6145, -0.5478, -0.004276), (-0.6028, -0.5696, -0.004276), (-0.5872, -0.5886, -0.004276), (-0.5681, -0.6043, -0.004276), (-0.5463, -0.6159, -0.004276), (-0.5227, -0.6231, -0.004276), (-0.4982, -0.6255, -0.004276), (-0.4736, -0.6231, -0.004276), (-0.45, -0.6159, -0.004276), (-0.4282, -0.6043, -0.004276), (-0.4091, -0.5886, -0.004276), (-0.3935, -0.5696, -0.004276), (-0.3818, -0.5478, -0.004276), (-0.3747, -0.5242, -0.004276), (-0.3723, -0.4996, -0.004276), (-0.3747, -0.4751, -0.004276), (-0.3818, -0.4514, -0.004276), (-0.3935, -0.4297, -0.004276), (-0.4091, -0.4106, -0.004276), (-0.4282, -0.3949, -0.004276), (-0.45, -0.3833, -0.004276), (-0.4736, -0.3761, -0.004276), (-0.5, -0.25, 2.117), (-0.5, -0.75, 2.117), (-0.75, -0.5, 2.117), (-0.25, -0.5, 2.117), (-0.25, -0.75, 2.117), (-0.75, -0.75, 2.117), (-0.75, -0.25, 2.117), (-0.25, -0.25, 2.117), (-0.4982, -0.3737, 2.113), (-0.5227, -0.3761, 2.113), (-0.5463, -0.3833, 2.113), (-0.5681, -0.3949, 2.113), (-0.5872, -0.4106, 2.113), (-0.6028, -0.4297, 2.113), (-0.6145, -0.4514, 2.113), (-0.6216, -0.4751, 2.113), (-0.6241, -0.4996, 2.113), (-0.6216, -0.5242, 2.113), (-0.6145, -0.5478, 2.113), (-0.6028, -0.5696, 2.113), (-0.5872, -0.5886, 2.113), (-0.5681, -0.6043, 2.113), (-0.5463, -0.6159, 2.113), (-0.5227, -0.6231, 2.113), (-0.4982, -0.6255, 2.113), (-0.4736, -0.6231, 2.113), (-0.45, -0.6159, 2.113), (-0.4282, -0.6043, 2.113), (-0.4091, -0.5886, 2.113), (-0.3935, -0.5696, 2.113), (-0.3818, -0.5478, 2.113), (-0.3747, -0.5242, 2.113), (-0.3723, -0.4996, 2.113), (-0.3747, -0.4751, 2.113), (-0.3818, -0.4514, 2.113), (-0.3935, -0.4297, 2.113), (-0.4091, -0.4106, 2.113), (-0.4282, -0.3949, 2.113), (-0.45, -0.3833, 2.113), (-0.4736, -0.3761, 2.113)], [], [(24, 1, 5, 2, 16, 17, 18, 19, 20, 21, 22, 23), (32, 3, 4, 1, 24, 25, 26, 27, 28, 29, 30, 31), (32, 33, 34, 35, 36, 37, 38, 39, 8, 0, 7, 3), (16, 2, 6, 0, 8, 9, 10, 11, 12, 13, 14, 15), (64, 63, 62, 61, 60, 59, 58, 57, 56, 42, 45, 41), (72, 71, 70, 69, 68, 67, 66, 65, 64, 41, 44, 43), (72, 43, 47, 40, 48, 79, 78, 77, 76, 75, 74, 73), (56, 55, 54, 53, 52, 51, 50, 49, 48, 40, 46, 42), (38, 37, 77, 78), (12, 11, 51, 52), (39, 38, 78, 79), (13, 12, 52, 53), (8, 39, 79, 48), (14, 13, 53, 54), (15, 14, 54, 55), (16, 15, 55, 56), (17, 16, 56, 57), (18, 17, 57, 58), (19, 18, 58, 59), (20, 19, 59, 60), (21, 20, 60, 61), (22, 21, 61, 62), (23, 22, 62, 63), (24, 23, 63, 64), (25, 24, 64, 65), (26, 25, 65, 66), (27, 26, 66, 67), (28, 27, 67, 68), (29, 28, 68, 69), (30, 29, 69, 70), (31, 30, 70, 71), (32, 31, 71, 72), (33, 32, 72, 73), (34, 33, 73, 74), (35, 34, 74, 75), (9, 8, 48, 49), (36, 35, 75, 76), (10, 9, 49, 50), (37, 36, 76, 77), (11, 10, 50, 51)])
_uv = me_plane_001.uv_layers.new(name='UVMap')
_uv.uv.foreach_set('vector', [0.0, 0.0, 0.25, 0.125, 0.125, 0.125, 0.125, 0.25, 0.0, 0.0, 0.0, 0.0, 0.0, 0.0, 0.0, 0.0, 0.0, 0.0, 0.0, 0.0, 0.0, 0.0, 0.0, 0.0, 0.0, 0.0, 0.375, 0.25, 0.375, 0.125, 0.25, 0.125, 0.0, 0.0, 0.0, 0.0, 0.0, 0.0, 0.0, 0.0, 0.0, 0.0, 0.0, 0.0, 0.0, 0.0, 0.0, 0.0, 0.0, 0.0, 0.0, 0.0, 0.0, 0.0, 0.0, 0.0, 0.0, 0.0, 0.0, 0.0, 0.0, 0.0, 0.0, 0.0, 0.0, 0.0, 0.25, 0.375, 0.375, 0.375, 0.375, 0.25, 0.0, 0.0, 0.125, 0.25, 0.125, 0.375, 0.25, 0.375, 0.0, 0.0, 0.0, 0.0, 0.0, 0.0, 0.0, 0.0, 0.0, 0.0, 0.0, 0.0, 0.0, 0.0, 0.0, 0.0, 0.0, 0.0, 0.0, 0.0, 0.0, 0.0, 0.0, 0.0, 0.0, 0.0, 0.0, 0.0, 0.0, 0.0, 0.0, 0.0, 0.0, 0.0, 0.125, 0.25, 0.125, 0.125, 0.25, 0.125, 0.0, 0.0, 0.0, 0.0, 0.0, 0.0, 0.0, 0.0, 0.0, 0.0, 0.0, 0.0, 0.0, 0.0, 0.0, 0.0, 0.0, 0.0, 0.25, 0.125, 0.375, 0.125, 0.375, 0.25, 0.0, 0.0, 0.375, 0.25, 0.375, 0.375, 0.25, 0.375, 0.0, 0.0, 0.0, 0.0, 0.0, 0.0, 0.0, 0.0, 0.0, 0.0, 0.0, 0.0, 0.0, 0.0, 0.0, 0.0, 0.0, 0.0, 0.0, 0.0, 0.0, 0.0, 0.0, 0.0, 0.0, 0.0, 0.0, 0.0, 0.0, 0.0, 0.0, 0.0, 0.0, 0.0, 0.25, 0.375, 0.125, 0.375, 0.125, 0.25, 0.0, 0.0, 0.0, 0.0, 0.0, 0.0, 0.0, 0.0, 0.0, 0.0, 0.0, 0.0, 0.0, 0.0, 0.0, 0.0, 0.0, 0.0, 0.0, 0.0, 0.0, 0.0, 0.0, 0.0, 0.0, 0.0, 0.0, 0.0, 0.0, 0.0, 0.0, 0.0, 0.0, 0.0, 0.0, 0.0, 0.0, 0.0, 0.0, 0.0, 0.0, 0.0, 0.0, 0.0, 0.0, 0.0, 0.0, 0.0, 0.0, 0.0, 0.0, 0.0, 0.0, 0.0, 0.0, 0.0, 0.0, 0.0, 0.0, 0.0, 0.0, 0.0, 0.0, 0.0, 0.0, 0.0, 0.0, 0.0, 0.0, 0.0, 0.0, 0.0, 0.0, 0.0, 0.0, 0.0, 0.0, 0.0, 0.0, 0.0, 0.0, 0.0, 0.0, 0.0, 0.0, 0.0, 0.0, 0.0, 0.0, 0.0, 0.0, 0.0, 0.0, 0.0, 0.0, 0.0, 0.0, 0.0, 0.0, 0.0, 0.0, 0.0, 0.0, 0.0, 0.0, 0.0, 0.0, 0.0, 0.0, 0.0, 0.0, 0.0, 0.0, 0.0, 0.0, 0.0, 0.0, 0.0, 0.0, 0.0, 0.0, 0.0, 0.0, 0.0, 0.0, 0.0, 0.0, 0.0, 0.0, 0.0, 0.0, 0.0, 0.0, 0.0, 0.0, 0.0, 0.0, 0.0, 0.0, 0.0, 0.0, 0.0, 0.0, 0.0, 0.0, 0.0, 0.0, 0.0, 0.0, 0.0, 0.0, 0.0, 0.0, 0.0, 0.0, 0.0, 0.0, 0.0, 0.0, 0.0, 0.0, 0.0, 0.0, 0.0, 0.0, 0.0, 0.0, 0.0, 0.0, 0.0, 0.0, 0.0, 0.0, 0.0, 0.0, 0.0, 0.0, 0.0, 0.0, 0.0, 0.0, 0.0, 0.0, 0.0, 0.0, 0.0, 0.0, 0.0, 0.0, 0.0, 0.0, 0.0, 0.0, 0.0, 0.0, 0.0, 0.0, 0.0, 0.0, 0.0, 0.0, 0.0, 0.0, 0.0, 0.0, 0.0, 0.0, 0.0, 0.0, 0.0, 0.0, 0.0, 0.0, 0.0, 0.0, 0.0, 0.0, 0.0, 0.0, 0.0, 0.0, 0.0, 0.0, 0.0, 0.0, 0.0, 0.0, 0.0, 0.0, 0.0, 0.0, 0.0, 0.0, 0.0, 0.0, 0.0, 0.0, 0.0, 0.0, 0.0, 0.0, 0.0, 0.0, 0.0, 0.0, 0.0, 0.0, 0.0, 0.0, 0.0, 0.0, 0.0, 0.0, 0.0, 0.0, 0.0])
me_plane_001.update()
me_plane_002 = bpy.data.meshes.new('Plane.002')
me_plane_002.from_pydata([(-0.5, -0.25, 0.0), (-0.5, -0.75, 0.0), (-0.75, -0.5, 0.0), (-0.25, -0.5, 0.0), (-0.25, -0.75, 0.0), (-0.75, -0.75, 0.0), (-0.75, -0.25, 0.0), (-0.25, -0.25, 0.0), (-0.4982, -0.3737, -0.004276), (-0.5227, -0.3761, -0.004276), (-0.5463, -0.3833, -0.004276), (-0.5681, -0.3949, -0.004276), (-0.5872, -0.4106, -0.004276), (-0.6028, -0.4297, -0.004276), (-0.6145, -0.4514, -0.004276), (-0.6216, -0.4751, -0.004276), (-0.6241, -0.4996, -0.004276), (-0.6216, -0.5242, -0.004276), (-0.6145, -0.5478, -0.004276), (-0.6028, -0.5696, -0.004276), (-0.5872, -0.5886, -0.004276), (-0.5681, -0.6043, -0.004276), (-0.5463, -0.6159, -0.004276), (-0.5227, -0.6231, -0.004276), (-0.4982, -0.6255, -0.004276), (-0.4736, -0.6231, -0.004276), (-0.45, -0.6159, -0.004276), (-0.4282, -0.6043, -0.004276), (-0.4091, -0.5886, -0.004276), (-0.3935, -0.5696, -0.004276), (-0.3818, -0.5478, -0.004276), (-0.3747, -0.5242, -0.004276), (-0.3723, -0.4996, -0.004276), (-0.3747, -0.4751, -0.004276), (-0.3818, -0.4514, -0.004276), (-0.3935, -0.4297, -0.004276), (-0.4091, -0.4106, -0.004276), (-0.4282, -0.3949, -0.004276), (-0.45, -0.3833, -0.004276), (-0.4736, -0.3761, -0.004276), (-0.5, -0.25, 2.117), (-0.5, -0.75, 2.117), (-0.75, -0.5, 2.117), (-0.25, -0.5, 2.117), (-0.25, -0.75, 2.117), (-0.75, -0.75, 2.117), (-0.75, -0.25, 2.117), (-0.25, -0.25, 2.117), (-0.4982, -0.3737, 2.113), (-0.5227, -0.3761, 2.113), (-0.5463, -0.3833, 2.113), (-0.5681, -0.3949, 2.113), (-0.5872, -0.4106, 2.113), (-0.6028, -0.4297, 2.113), (-0.6145, -0.4514, 2.113), (-0.6216, -0.4751, 2.113), (-0.6241, -0.4996, 2.113), (-0.6216, -0.5242, 2.113), (-0.6145, -0.5478, 2.113), (-0.6028, -0.5696, 2.113), (-0.5872, -0.5886, 2.113), (-0.5681, -0.6043, 2.113), (-0.5463, -0.6159, 2.113), (-0.5227, -0.6231, 2.113), (-0.4982, -0.6255, 2.113), (-0.4736, -0.6231, 2.113), (-0.45, -0.6159, 2.113), (-0.4282, -0.6043, 2.113), (-0.4091, -0.5886, 2.113), (-0.3935, -0.5696, 2.113), (-0.3818, -0.5478, 2.113), (-0.3747, -0.5242, 2.113), (-0.3723, -0.4996, 2.113), (-0.3747, -0.4751, 2.113), (-0.3818, -0.4514, 2.113), (-0.3935, -0.4297, 2.113), (-0.4091, -0.4106, 2.113), (-0.4282, -0.3949, 2.113), (-0.45, -0.3833, 2.113), (-0.4736, -0.3761, 2.113)], [], [(24, 1, 5, 2, 16, 17, 18, 19, 20, 21, 22, 23), (32, 3, 4, 1, 24, 25, 26, 27, 28, 29, 30, 31), (32, 33, 34, 35, 36, 37, 38, 39, 8, 0, 7, 3), (16, 2, 6, 0, 8, 9, 10, 11, 12, 13, 14, 15), (64, 63, 62, 61, 60, 59, 58, 57, 56, 42, 45, 41), (72, 71, 70, 69, 68, 67, 66, 65, 64, 41, 44, 43), (72, 43, 47, 40, 48, 79, 78, 77, 76, 75, 74, 73), (56, 55, 54, 53, 52, 51, 50, 49, 48, 40, 46, 42), (38, 37, 77, 78), (12, 11, 51, 52), (39, 38, 78, 79), (13, 12, 52, 53), (8, 39, 79, 48), (14, 13, 53, 54), (15, 14, 54, 55), (16, 15, 55, 56), (17, 16, 56, 57), (18, 17, 57, 58), (19, 18, 58, 59), (20, 19, 59, 60), (21, 20, 60, 61), (22, 21, 61, 62), (23, 22, 62, 63), (24, 23, 63, 64), (25, 24, 64, 65), (26, 25, 65, 66), (27, 26, 66, 67), (28, 27, 67, 68), (29, 28, 68, 69), (30, 29, 69, 70), (31, 30, 70, 71), (32, 31, 71, 72), (33, 32, 72, 73), (34, 33, 73, 74), (35, 34, 74, 75), (9, 8, 48, 49), (36, 35, 75, 76), (10, 9, 49, 50), (37, 36, 76, 77), (11, 10, 50, 51)])
_uv = me_plane_002.uv_layers.new(name='UVMap')
_uv.uv.foreach_set('vector', [0.0, 0.0, 0.25, 0.125, 0.125, 0.125, 0.125, 0.25, 0.0, 0.0, 0.0, 0.0, 0.0, 0.0, 0.0, 0.0, 0.0, 0.0, 0.0, 0.0, 0.0, 0.0, 0.0, 0.0, 0.0, 0.0, 0.375, 0.25, 0.375, 0.125, 0.25, 0.125, 0.0, 0.0, 0.0, 0.0, 0.0, 0.0, 0.0, 0.0, 0.0, 0.0, 0.0, 0.0, 0.0, 0.0, 0.0, 0.0, 0.0, 0.0, 0.0, 0.0, 0.0, 0.0, 0.0, 0.0, 0.0, 0.0, 0.0, 0.0, 0.0, 0.0, 0.0, 0.0, 0.0, 0.0, 0.25, 0.375, 0.375, 0.375, 0.375, 0.25, 0.0, 0.0, 0.125, 0.25, 0.125, 0.375, 0.25, 0.375, 0.0, 0.0, 0.0, 0.0, 0.0, 0.0, 0.0, 0.0, 0.0, 0.0, 0.0, 0.0, 0.0, 0.0, 0.0, 0.0, 0.0, 0.0, 0.0, 0.0, 0.0, 0.0, 0.0, 0.0, 0.0, 0.0, 0.0, 0.0, 0.0, 0.0, 0.0, 0.0, 0.0, 0.0, 0.125, 0.25, 0.125, 0.125, 0.25, 0.125, 0.0, 0.0, 0.0, 0.0, 0.0, 0.0, 0.0, 0.0, 0.0, 0.0, 0.0, 0.0, 0.0, 0.0, 0.0, 0.0, 0.0, 0.0, 0.25, 0.125, 0.375, 0.125, 0.375, 0.25, 0.0, 0.0, 0.375, 0.25, 0.375, 0.375, 0.25, 0.375, 0.0, 0.0, 0.0, 0.0, 0.0, 0.0, 0.0, 0.0, 0.0, 0.0, 0.0, 0.0, 0.0, 0.0, 0.0, 0.0, 0.0, 0.0, 0.0, 0.0, 0.0, 0.0, 0.0, 0.0, 0.0, 0.0, 0.0, 0.0, 0.0, 0.0, 0.0, 0.0, 0.0, 0.0, 0.25, 0.375, 0.125, 0.375, 0.125, 0.25, 0.0, 0.0, 0.0, 0.0, 0.0, 0.0, 0.0, 0.0, 0.0, 0.0, 0.0, 0.0, 0.0, 0.0, 0.0, 0.0, 0.0, 0.0, 0.0, 0.0, 0.0, 0.0, 0.0, 0.0, 0.0, 0.0, 0.0, 0.0, 0.0, 0.0, 0.0, 0.0, 0.0, 0.0, 0.0, 0.0, 0.0, 0.0, 0.0, 0.0, 0.0, 0.0, 0.0, 0.0, 0.0, 0.0, 0.0, 0.0, 0.0, 0.0, 0.0, 0.0, 0.0, 0.0, 0.0, 0.0, 0.0, 0.0, 0.0, 0.0, 0.0, 0.0, 0.0, 0.0, 0.0, 0.0, 0.0, 0.0, 0.0, 0.0, 0.0, 0.0, 0.0, 0.0, 0.0, 0.0, 0.0, 0.0, 0.0, 0.0, 0.0, 0.0, 0.0, 0.0, 0.0, 0.0, 0.0, 0.0, 0.0, 0.0, 0.0, 0.0, 0.0, 0.0, 0.0, 0.0, 0.0, 0.0, 0.0, 0.0, 0.0, 0.0, 0.0, 0.0, 0.0, 0.0, 0.0, 0.0, 0.0, 0.0, 0.0, 0.0, 0.0, 0.0, 0.0, 0.0, 0.0, 0.0, 0.0, 0.0, 0.0, 0.0, 0.0, 0.0, 0.0, 0.0, 0.0, 0.0, 0.0, 0.0, 0.0, 0.0, 0.0, 0.0, 0.0, 0.0, 0.0, 0.0, 0.0, 0.0, 0.0, 0.0, 0.0, 0.0, 0.0, 0.0, 0.0, 0.0, 0.0, 0.0, 0.0, 0.0, 0.0, 0.0, 0.0, 0.0, 0.0, 0.0, 0.0, 0.0, 0.0, 0.0, 0.0, 0.0, 0.0, 0.0, 0.0, 0.0, 0.0, 0.0, 0.0, 0.0, 0.0, 0.0, 0.0, 0.0, 0.0, 0.0, 0.0, 0.0, 0.0, 0.0, 0.0, 0.0, 0.0, 0.0, 0.0, 0.0, 0.0, 0.0, 0.0, 0.0, 0.0, 0.0, 0.0, 0.0, 0.0, 0.0, 0.0, 0.0, 0.0, 0.0, 0.0, 0.0, 0.0, 0.0, 0.0, 0.0, 0.0, 0.0, 0.0, 0.0, 0.0, 0.0, 0.0, 0.0, 0.0, 0.0, 0.0, 0.0, 0.0, 0.0, 0.0, 0.0, 0.0, 0.0, 0.0, 0.0, 0.0, 0.0, 0.0, 0.0, 0.0, 0.0, 0.0, 0.0, 0.0, 0.0, 0.0, 0.0, 0.0, 0.0, 0.0, 0.0, 0.0, 0.0, 0.0, 0.0, 0.0, 0.0, 0.0, 0.0, 0.0, 0.0, 0.0, 0.0])
me_plane_002.update()

# ---- objects
ob_plate = bpy.data.objects.new('Plate', me_plane)
ob_hole = bpy.data.objects.new('Hole', me_plane_001)
ob_hole_2 = bpy.data.objects.new('Hole 2', me_plane_002)

# ---- transforms, parenting, visibility, modifiers, constraints
ob_plate.location = (0.0, 0.0, 0.0)
ob_hole.location = (9.4, 4.099, 3.629)
ob_hole.scale = (12.39, 12.39, 1.0)
ob_hole_2.location = (21.78, 16.48, 3.633)
ob_hole_2.scale = (12.39, 12.39, 1.0)

# ---- collection membership
col_collection.objects.link(ob_plate)
col_collection.objects.link(ob_hole)
col_collection.objects.link(ob_hole_2)

# ---- scene / render settings (as saved in the file)
scene.frame_start = 1; scene.frame_end = 250; scene.frame_set(158)
scene.render.engine = 'BLENDER_EEVEE_NEXT'
scene.cycles.sampling_pattern = 'TABULATED_SOBOL'
scene.view_settings.view_transform = 'Filmic'
bpy.context.view_layer.update()

# ---- added for rendering (the .blend has no active camera and no usable light): camera, sun
cam_auto = bpy.data.cameras.new('AutoCamera')
cam_auto.lens = 50.0
cam_auto.sensor_width = 36.0
cam_auto.clip_end = 1000.0
ob_auto_camera = bpy.data.objects.new('AutoCamera', cam_auto)
scene.collection.objects.link(ob_auto_camera)
ob_auto_camera.location = (37.8562, -30.0487, 27.6594)
ob_auto_camera.rotation_euler = (1.09748, -7.21219e-08, 0.694738)
scene.camera = ob_auto_camera
light_auto_sun = bpy.data.lights.new('AutoSun', 'SUN')
light_auto_sun.energy = 3.0
light_auto_sun.angle = 0.0523599
ob_auto_sun = bpy.data.objects.new('AutoSun', light_auto_sun)
scene.collection.objects.link(ob_auto_sun)
ob_auto_sun.rotation_euler = (0.872665, 0.174533, 0.523599)
bpy.context.view_layer.update()
